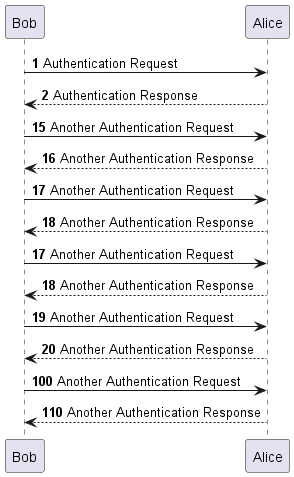

The diagram above was rendered by PlantUML. Its source (embedded in the PNG):
@startuml

autonumber

Bob -> Alice: Authentication Request
Bob <-- Alice: Authentication Response

autonumber 15

Bob -> Alice: Another Authentication Request
Bob <-- Alice: Another Authentication Response
Bob -> Alice: Another Authentication Request
Bob <-- Alice: Another Authentication Response

autonumber 17

Bob -> Alice: Another Authentication Request
Bob <-- Alice: Another Authentication Response
Bob -> Alice: Another Authentication Request
Bob <-- Alice: Another Authentication Response

autonumber 100 10

Bob -> Alice: Another Authentication Request
Bob <-- Alice: Another Authentication Response

@enduml